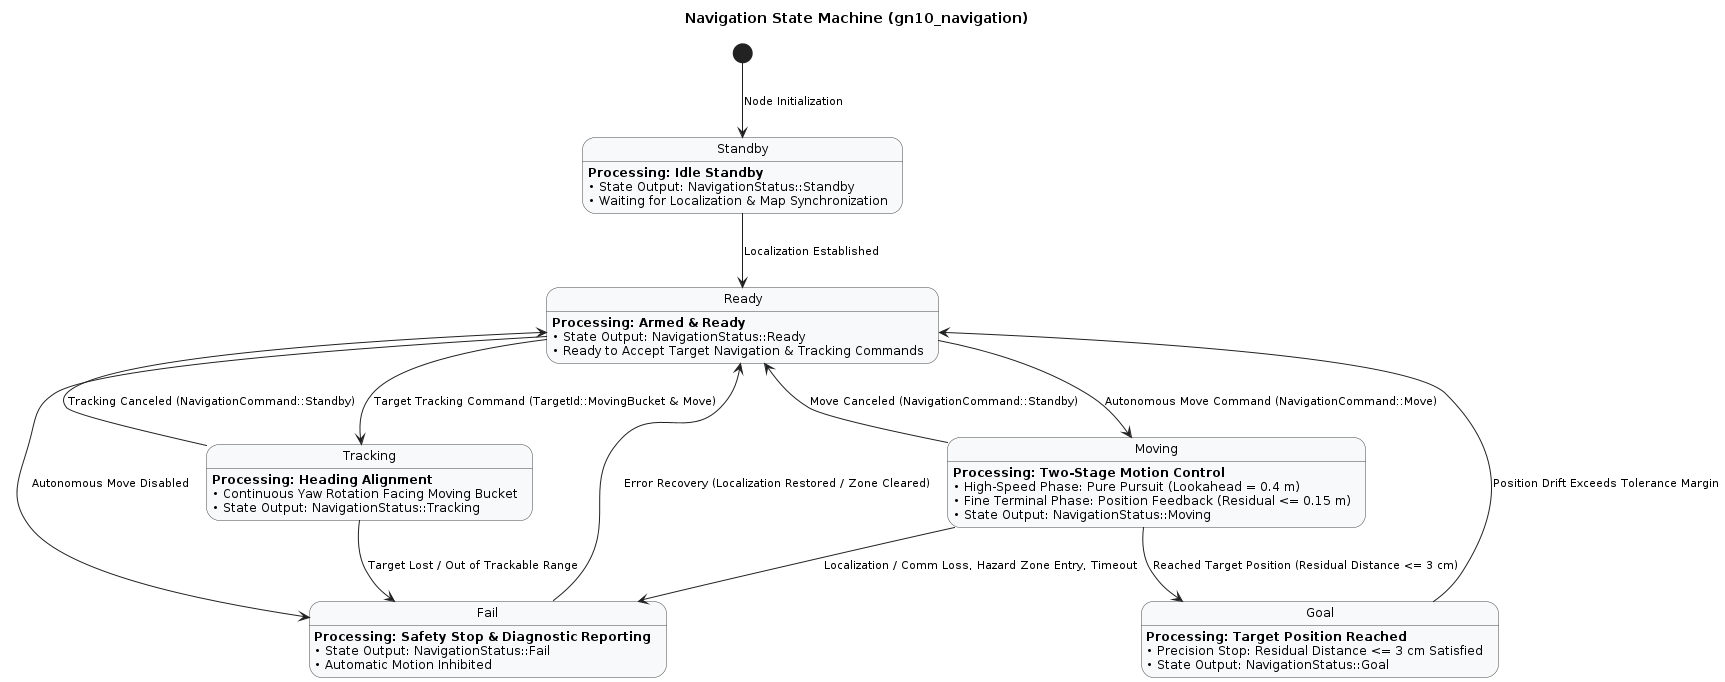

The diagram above was rendered by PlantUML. Its source (embedded in the PNG):
@startuml navigation state diagram

title Navigation State Machine (gn10_navigation)

skinparam backgroundColor #FFFFFF
skinparam defaultTextAlignment left
skinparam shadowing false
scale max 4000*2500

skinparam state {
  BackgroundColor #F8F9FA
  BorderColor #444444
  FontSize 12
  ArrowColor #212121
  ArrowFontSize 11
  StartColor #2E7D32
  EndColor #C62828
}

[*] --> Standby : Node Initialization

Standby --> Ready : Localization Established
Ready --> Moving : Autonomous Move Command (NavigationCommand::Move)
Moving --> Fail : Localization / Comm Loss, Hazard Zone Entry, Timeout
Moving --> Goal : Reached Target Position (Residual Distance <= 3 cm)
Moving --> Ready : Move Canceled (NavigationCommand::Standby)
Goal --> Ready : Position Drift Exceeds Tolerance Margin
Ready --> Tracking : Target Tracking Command (TargetId::MovingBucket & Move)
Tracking --> Fail : Target Lost / Out of Trackable Range
Tracking --> Ready : Tracking Canceled (NavigationCommand::Standby)
Ready --> Fail : Autonomous Move Disabled
Fail --> Ready : Error Recovery (Localization Restored / Zone Cleared)

Standby : <b>Processing: Idle Standby</b>\n• State Output: NavigationStatus::Standby\n• Waiting for Localization & Map Synchronization

Ready : <b>Processing: Armed & Ready</b>\n• State Output: NavigationStatus::Ready\n• Ready to Accept Target Navigation & Tracking Commands

Moving : <b>Processing: Two-Stage Motion Control</b>\n• High-Speed Phase: Pure Pursuit (Lookahead = 0.4 m)\n• Fine Terminal Phase: Position Feedback (Residual <= 0.15 m)\n• State Output: NavigationStatus::Moving

Goal : <b>Processing: Target Position Reached</b>\n• Precision Stop: Residual Distance <= 3 cm Satisfied\n• State Output: NavigationStatus::Goal

Tracking : <b>Processing: Heading Alignment</b>\n• Continuous Yaw Rotation Facing Moving Bucket\n• State Output: NavigationStatus::Tracking

Fail : <b>Processing: Safety Stop & Diagnostic Reporting</b>\n• State Output: NavigationStatus::Fail\n• Automatic Motion Inhibited

@enduml